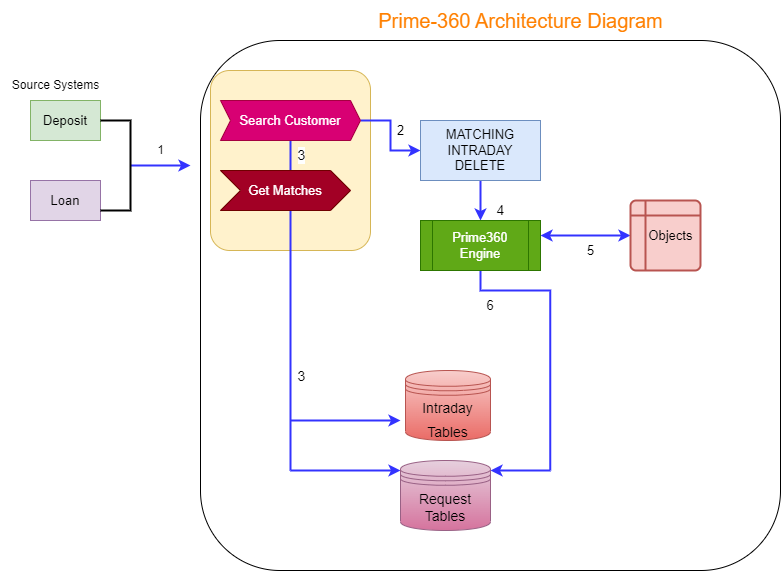

The diagram above was exported from draw.io. Its source (the exported page's mxGraphModel, read from the mxfile embedded in the PNG):
<mxGraphModel dx="868" dy="486" grid="1" gridSize="10" guides="1" tooltips="1" connect="1" arrows="1" fold="1" page="1" pageScale="1" pageWidth="850" pageHeight="1100" math="0" shadow="0">
  <root>
    <mxCell id="0" />
    <mxCell id="1" parent="0" />
    <mxCell id="C2tBSfhQvclVi7ZM5Fqh-6" value="&lt;font style=&quot;font-size: 13px;&quot;&gt;Deposit&lt;/font&gt;" style="rounded=0;whiteSpace=wrap;html=1;fillColor=#d5e8d4;strokeColor=#82b366;" parent="1" vertex="1">
      <mxGeometry x="50" y="100" width="70" height="40" as="geometry" />
    </mxCell>
    <mxCell id="C2tBSfhQvclVi7ZM5Fqh-7" value="&lt;font style=&quot;font-size: 13px;&quot;&gt;Loan&lt;/font&gt;" style="rounded=0;whiteSpace=wrap;html=1;fillColor=#e1d5e7;strokeColor=#9673a6;" parent="1" vertex="1">
      <mxGeometry x="50" y="180" width="70" height="40" as="geometry" />
    </mxCell>
    <mxCell id="C2tBSfhQvclVi7ZM5Fqh-8" value="Source Systems" style="text;html=1;align=center;verticalAlign=middle;resizable=0;points=[];autosize=1;strokeColor=none;fillColor=none;" parent="1" vertex="1">
      <mxGeometry x="20" y="70" width="110" height="30" as="geometry" />
    </mxCell>
    <mxCell id="C2tBSfhQvclVi7ZM5Fqh-49" value="" style="edgeStyle=orthogonalEdgeStyle;rounded=0;orthogonalLoop=1;jettySize=auto;html=1;fontSize=13;strokeWidth=2;strokeColor=#3333FF;" parent="1" source="C2tBSfhQvclVi7ZM5Fqh-40" edge="1">
      <mxGeometry relative="1" as="geometry">
        <mxPoint x="210" y="165" as="targetPoint" />
      </mxGeometry>
    </mxCell>
    <mxCell id="C2tBSfhQvclVi7ZM5Fqh-40" value="" style="strokeWidth=2;html=1;shape=mxgraph.flowchart.annotation_1;align=left;pointerEvents=1;fontSize=13;direction=west;" parent="1" vertex="1">
      <mxGeometry x="120" y="120" width="30" height="90" as="geometry" />
    </mxCell>
    <mxCell id="C2tBSfhQvclVi7ZM5Fqh-46" value="&lt;div style=&quot;&quot;&gt;6&lt;/div&gt;" style="rounded=1;whiteSpace=wrap;html=1;fontSize=13;align=center;" parent="1" vertex="1">
      <mxGeometry x="220" y="40" width="580" height="530" as="geometry" />
    </mxCell>
    <mxCell id="C2tBSfhQvclVi7ZM5Fqh-50" value="" style="rounded=1;whiteSpace=wrap;html=1;fontSize=13;fillColor=#fff2cc;strokeColor=#d6b656;arcSize=12;" parent="1" vertex="1">
      <mxGeometry x="230" y="70" width="160" height="180" as="geometry" />
    </mxCell>
    <mxCell id="C2tBSfhQvclVi7ZM5Fqh-58" value="2" style="edgeStyle=orthogonalEdgeStyle;rounded=0;orthogonalLoop=1;jettySize=auto;html=1;strokeColor=#3333FF;strokeWidth=2;fontSize=13;" parent="1" source="C2tBSfhQvclVi7ZM5Fqh-51" target="C2tBSfhQvclVi7ZM5Fqh-55" edge="1">
      <mxGeometry x="-0.1111" y="10" relative="1" as="geometry">
        <Array as="points">
          <mxPoint x="410" y="120" />
          <mxPoint x="410" y="150" />
        </Array>
        <mxPoint as="offset" />
      </mxGeometry>
    </mxCell>
    <mxCell id="dmlARRy8lDNArumJFy0l-22" style="edgeStyle=orthogonalEdgeStyle;rounded=0;orthogonalLoop=1;jettySize=auto;html=1;strokeColor=#3333FF;strokeWidth=2;startArrow=none;startFill=0;endArrow=none;endFill=0;" edge="1" parent="1" source="C2tBSfhQvclVi7ZM5Fqh-51">
      <mxGeometry relative="1" as="geometry">
        <mxPoint x="310" y="470" as="targetPoint" />
      </mxGeometry>
    </mxCell>
    <mxCell id="dmlARRy8lDNArumJFy0l-31" value="3" style="edgeLabel;html=1;align=center;verticalAlign=middle;resizable=0;points=[];fontSize=14;" vertex="1" connectable="0" parent="dmlARRy8lDNArumJFy0l-22">
      <mxGeometry x="-0.9152" y="-3" relative="1" as="geometry">
        <mxPoint x="13" as="offset" />
      </mxGeometry>
    </mxCell>
    <mxCell id="dmlARRy8lDNArumJFy0l-32" value="3" style="edgeLabel;html=1;align=center;verticalAlign=middle;resizable=0;points=[];fontSize=14;" vertex="1" connectable="0" parent="dmlARRy8lDNArumJFy0l-22">
      <mxGeometry x="0.4242" y="-1" relative="1" as="geometry">
        <mxPoint x="11" as="offset" />
      </mxGeometry>
    </mxCell>
    <mxCell id="C2tBSfhQvclVi7ZM5Fqh-51" value="Search Customer" style="shape=step;perimeter=stepPerimeter;whiteSpace=wrap;html=1;fixedSize=1;fontSize=13;fillColor=#d80073;fontColor=#ffffff;strokeColor=#A50040;size=10;" parent="1" vertex="1">
      <mxGeometry x="240" y="100" width="140" height="40" as="geometry" />
    </mxCell>
    <mxCell id="C2tBSfhQvclVi7ZM5Fqh-52" value="Get Matches" style="shape=step;perimeter=stepPerimeter;whiteSpace=wrap;html=1;fixedSize=1;fontSize=13;fillColor=#a20025;fontColor=#ffffff;strokeColor=#6F0000;" parent="1" vertex="1">
      <mxGeometry x="240" y="170" width="130" height="40" as="geometry" />
    </mxCell>
    <mxCell id="dmlARRy8lDNArumJFy0l-30" value="4" style="edgeStyle=orthogonalEdgeStyle;rounded=0;orthogonalLoop=1;jettySize=auto;html=1;strokeColor=#3333FF;strokeWidth=2;fontSize=14;startArrow=none;startFill=0;endArrow=classic;endFill=1;" edge="1" parent="1" source="C2tBSfhQvclVi7ZM5Fqh-55" target="C2tBSfhQvclVi7ZM5Fqh-59">
      <mxGeometry x="0.5" y="20" relative="1" as="geometry">
        <Array as="points">
          <mxPoint x="500" y="200" />
          <mxPoint x="500" y="200" />
        </Array>
        <mxPoint as="offset" />
      </mxGeometry>
    </mxCell>
    <mxCell id="C2tBSfhQvclVi7ZM5Fqh-55" value="MATCHING&lt;br&gt;INTRADAY&lt;br&gt;DELETE" style="rounded=0;whiteSpace=wrap;html=1;fontSize=13;fillColor=#dae8fc;strokeColor=#6c8ebf;" parent="1" vertex="1">
      <mxGeometry x="440" y="120" width="120" height="60" as="geometry" />
    </mxCell>
    <mxCell id="C2tBSfhQvclVi7ZM5Fqh-64" value="5" style="edgeStyle=orthogonalEdgeStyle;rounded=0;orthogonalLoop=1;jettySize=auto;html=1;strokeColor=#3333FF;strokeWidth=2;fontSize=13;startArrow=classic;startFill=1;" parent="1" source="C2tBSfhQvclVi7ZM5Fqh-59" target="C2tBSfhQvclVi7ZM5Fqh-61" edge="1">
      <mxGeometry x="0.1111" y="-15" relative="1" as="geometry">
        <Array as="points">
          <mxPoint x="640" y="235" />
          <mxPoint x="640" y="235" />
        </Array>
        <mxPoint as="offset" />
      </mxGeometry>
    </mxCell>
    <mxCell id="dmlARRy8lDNArumJFy0l-61" value="" style="edgeStyle=orthogonalEdgeStyle;rounded=0;orthogonalLoop=1;jettySize=auto;html=1;strokeColor=#3333FF;strokeWidth=2;fontSize=20;fontColor=#FF8000;startArrow=none;startFill=0;endArrow=none;endFill=0;entryX=0.603;entryY=0.811;entryDx=0;entryDy=0;entryPerimeter=0;" edge="1" parent="1" source="C2tBSfhQvclVi7ZM5Fqh-59" target="C2tBSfhQvclVi7ZM5Fqh-46">
      <mxGeometry relative="1" as="geometry">
        <mxPoint x="500" y="350" as="targetPoint" />
      </mxGeometry>
    </mxCell>
    <mxCell id="C2tBSfhQvclVi7ZM5Fqh-59" value="Prime360 Engine" style="shape=process;whiteSpace=wrap;html=1;backgroundOutline=1;fontSize=13;fillColor=#60a917;strokeColor=#2D7600;fontColor=#ffffff;" parent="1" vertex="1">
      <mxGeometry x="440" y="220" width="120" height="50" as="geometry" />
    </mxCell>
    <mxCell id="C2tBSfhQvclVi7ZM5Fqh-61" value="&amp;nbsp; &amp;nbsp;Objects" style="shape=internalStorage;whiteSpace=wrap;html=1;dx=15;dy=15;rounded=1;arcSize=8;strokeWidth=2;fontSize=13;fillColor=#f8cecc;strokeColor=#b85450;" parent="1" vertex="1">
      <mxGeometry x="650" y="200" width="70" height="70" as="geometry" />
    </mxCell>
    <mxCell id="dmlARRy8lDNArumJFy0l-25" value="" style="edgeStyle=orthogonalEdgeStyle;rounded=0;orthogonalLoop=1;jettySize=auto;html=1;strokeColor=#3333FF;strokeWidth=2;startArrow=classic;startFill=1;endArrow=none;endFill=0;" edge="1" parent="1">
      <mxGeometry relative="1" as="geometry">
        <mxPoint x="420" y="420" as="sourcePoint" />
        <mxPoint x="310" y="420" as="targetPoint" />
        <Array as="points">
          <mxPoint x="370" y="420" />
          <mxPoint x="370" y="420" />
        </Array>
      </mxGeometry>
    </mxCell>
    <mxCell id="dmlARRy8lDNArumJFy0l-21" value="" style="edgeStyle=orthogonalEdgeStyle;rounded=0;orthogonalLoop=1;jettySize=auto;html=1;strokeColor=#3333FF;strokeWidth=2;startArrow=classic;startFill=1;endArrow=none;endFill=0;" edge="1" parent="1">
      <mxGeometry relative="1" as="geometry">
        <mxPoint x="420" y="470" as="sourcePoint" />
        <mxPoint x="310" y="470" as="targetPoint" />
      </mxGeometry>
    </mxCell>
    <mxCell id="dmlARRy8lDNArumJFy0l-64" value="" style="edgeStyle=orthogonalEdgeStyle;rounded=0;orthogonalLoop=1;jettySize=auto;html=1;strokeColor=#3333FF;strokeWidth=2;fontSize=20;fontColor=#FF8000;startArrow=classic;startFill=1;endArrow=none;endFill=0;" edge="1" parent="1">
      <mxGeometry relative="1" as="geometry">
        <mxPoint x="510" y="470" as="sourcePoint" />
        <mxPoint x="570" y="470" as="targetPoint" />
      </mxGeometry>
    </mxCell>
    <mxCell id="dmlARRy8lDNArumJFy0l-5" value="1" style="text;html=1;align=center;verticalAlign=middle;resizable=0;points=[];autosize=1;strokeColor=none;fillColor=none;" vertex="1" parent="1">
      <mxGeometry x="165" y="135" width="30" height="30" as="geometry" />
    </mxCell>
    <mxCell id="dmlARRy8lDNArumJFy0l-50" value="&lt;font color=&quot;#ff8000&quot;&gt;&lt;span style=&quot;font-size: 20px;&quot;&gt;Prime-360 Architecture Diagram&lt;/span&gt;&lt;/font&gt;" style="text;html=1;align=center;verticalAlign=middle;resizable=0;points=[];autosize=1;strokeColor=none;fillColor=none;fontSize=14;" vertex="1" parent="1">
      <mxGeometry x="385" width="310" height="40" as="geometry" />
    </mxCell>
    <mxCell id="dmlARRy8lDNArumJFy0l-67" value="&lt;font style=&quot;font-size: 14px;&quot; color=&quot;#000000&quot;&gt;Intraday&lt;br&gt;Tables&lt;/font&gt;" style="shape=datastore;whiteSpace=wrap;html=1;fontSize=20;fillColor=#f8cecc;gradientColor=#ea6b66;strokeColor=#b85450;" vertex="1" parent="1">
      <mxGeometry x="425" y="370" width="85" height="70" as="geometry" />
    </mxCell>
    <mxCell id="dmlARRy8lDNArumJFy0l-68" value="Request&lt;br&gt;Tables" style="shape=datastore;whiteSpace=wrap;html=1;fontSize=14;fillColor=#e6d0de;gradientColor=#d5739d;strokeColor=#996185;" vertex="1" parent="1">
      <mxGeometry x="420" y="460" width="90" height="70" as="geometry" />
    </mxCell>
  </root>
</mxGraphModel>